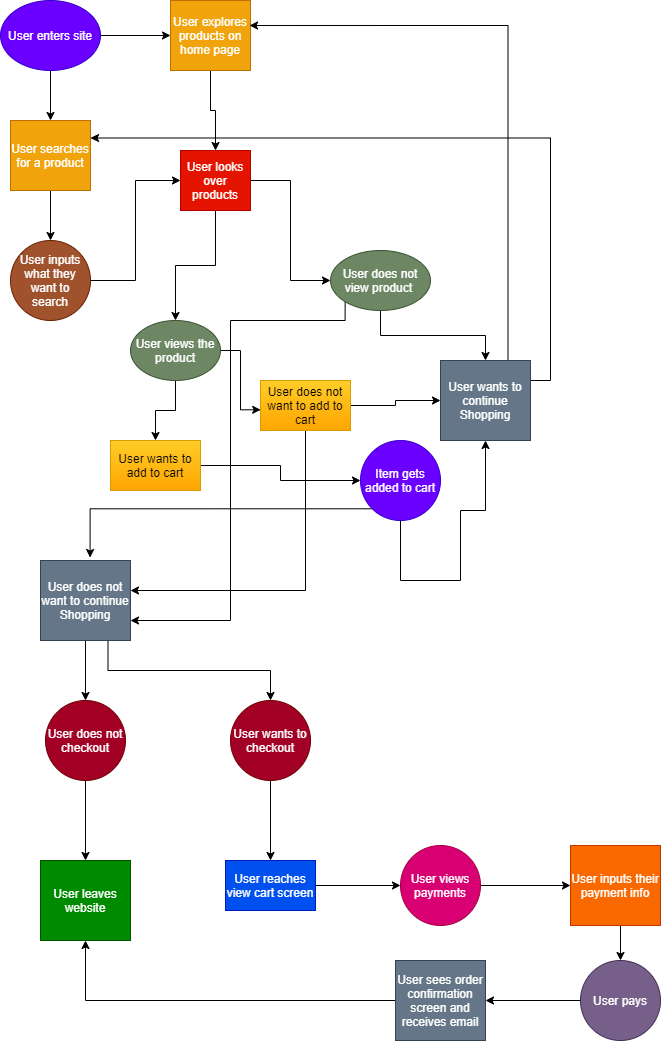

The diagram above was exported from draw.io. Its source (the exported page's mxGraphModel, read from the mxfile embedded in the PNG):
<mxGraphModel dx="1157" dy="490" grid="1" gridSize="10" guides="1" tooltips="1" connect="1" arrows="1" fold="1" page="1" pageScale="1" pageWidth="850" pageHeight="1100" math="0" shadow="0">
  <root>
    <mxCell id="0" />
    <mxCell id="1" parent="0" />
    <mxCell id="5" style="edgeStyle=orthogonalEdgeStyle;rounded=0;orthogonalLoop=1;jettySize=auto;html=1;" parent="1" source="2" target="3" edge="1">
      <mxGeometry relative="1" as="geometry" />
    </mxCell>
    <mxCell id="6" style="edgeStyle=orthogonalEdgeStyle;rounded=0;orthogonalLoop=1;jettySize=auto;html=1;entryX=0;entryY=0.5;entryDx=0;entryDy=0;" parent="1" source="2" target="4" edge="1">
      <mxGeometry relative="1" as="geometry" />
    </mxCell>
    <mxCell id="2" value="User enters site" style="ellipse;whiteSpace=wrap;html=1;fillColor=#6a00ff;strokeColor=#3700CC;fontColor=#ffffff;" parent="1" vertex="1">
      <mxGeometry x="50" y="30" width="100" height="70" as="geometry" />
    </mxCell>
    <mxCell id="9" style="edgeStyle=orthogonalEdgeStyle;rounded=0;orthogonalLoop=1;jettySize=auto;html=1;exitX=0.5;exitY=1;exitDx=0;exitDy=0;entryX=0.5;entryY=0;entryDx=0;entryDy=0;" parent="1" source="3" target="8" edge="1">
      <mxGeometry relative="1" as="geometry" />
    </mxCell>
    <mxCell id="3" value="User searches for a product" style="whiteSpace=wrap;html=1;fillColor=#f0a30a;strokeColor=#BD7000;fontColor=#ffffff;" parent="1" vertex="1">
      <mxGeometry x="60" y="150" width="80" height="70" as="geometry" />
    </mxCell>
    <mxCell id="12" style="edgeStyle=orthogonalEdgeStyle;rounded=0;orthogonalLoop=1;jettySize=auto;html=1;exitX=0.5;exitY=1;exitDx=0;exitDy=0;entryX=0.5;entryY=0;entryDx=0;entryDy=0;" parent="1" source="4" target="10" edge="1">
      <mxGeometry relative="1" as="geometry" />
    </mxCell>
    <mxCell id="4" value="User explores products on home page" style="whiteSpace=wrap;html=1;fillColor=#f0a30a;strokeColor=#BD7000;fontColor=#ffffff;" parent="1" vertex="1">
      <mxGeometry x="220" y="30" width="80" height="70" as="geometry" />
    </mxCell>
    <mxCell id="13" style="edgeStyle=orthogonalEdgeStyle;rounded=0;orthogonalLoop=1;jettySize=auto;html=1;exitX=1;exitY=0.5;exitDx=0;exitDy=0;entryX=0;entryY=0.5;entryDx=0;entryDy=0;" parent="1" source="8" target="10" edge="1">
      <mxGeometry relative="1" as="geometry" />
    </mxCell>
    <mxCell id="8" value="User inputs what they want to search" style="ellipse;whiteSpace=wrap;html=1;fillColor=#a0522d;strokeColor=#6D1F00;fontColor=#ffffff;" parent="1" vertex="1">
      <mxGeometry x="60" y="270" width="80" height="80" as="geometry" />
    </mxCell>
    <mxCell id="17" style="edgeStyle=orthogonalEdgeStyle;rounded=0;orthogonalLoop=1;jettySize=auto;html=1;exitX=1;exitY=0.5;exitDx=0;exitDy=0;entryX=0;entryY=0.5;entryDx=0;entryDy=0;" parent="1" source="10" target="16" edge="1">
      <mxGeometry relative="1" as="geometry" />
    </mxCell>
    <mxCell id="18" style="edgeStyle=orthogonalEdgeStyle;rounded=0;orthogonalLoop=1;jettySize=auto;html=1;exitX=0.5;exitY=1;exitDx=0;exitDy=0;" parent="1" source="10" target="14" edge="1">
      <mxGeometry relative="1" as="geometry" />
    </mxCell>
    <mxCell id="10" value="User looks over products" style="whiteSpace=wrap;html=1;fillColor=#e51400;strokeColor=#B20000;fontColor=#ffffff;" parent="1" vertex="1">
      <mxGeometry x="230" y="180" width="70" height="60" as="geometry" />
    </mxCell>
    <mxCell id="22" style="edgeStyle=orthogonalEdgeStyle;rounded=0;orthogonalLoop=1;jettySize=auto;html=1;exitX=0.5;exitY=1;exitDx=0;exitDy=0;entryX=0.5;entryY=0;entryDx=0;entryDy=0;" parent="1" source="14" target="23" edge="1">
      <mxGeometry relative="1" as="geometry">
        <mxPoint x="265.28571428571433" y="530" as="targetPoint" />
      </mxGeometry>
    </mxCell>
    <mxCell id="31" style="edgeStyle=orthogonalEdgeStyle;rounded=0;orthogonalLoop=1;jettySize=auto;html=1;exitX=1;exitY=0.5;exitDx=0;exitDy=0;entryX=0.002;entryY=0.586;entryDx=0;entryDy=0;entryPerimeter=0;" parent="1" source="14" target="30" edge="1">
      <mxGeometry relative="1" as="geometry" />
    </mxCell>
    <mxCell id="14" value="User views the product" style="ellipse;whiteSpace=wrap;html=1;fillColor=#6d8764;strokeColor=#3A5431;fontColor=#ffffff;" parent="1" vertex="1">
      <mxGeometry x="180" y="350" width="90" height="60" as="geometry" />
    </mxCell>
    <mxCell id="26" style="edgeStyle=orthogonalEdgeStyle;rounded=0;orthogonalLoop=1;jettySize=auto;html=1;exitX=0.5;exitY=1;exitDx=0;exitDy=0;" parent="1" source="16" target="21" edge="1">
      <mxGeometry relative="1" as="geometry" />
    </mxCell>
    <mxCell id="37" style="edgeStyle=orthogonalEdgeStyle;rounded=0;orthogonalLoop=1;jettySize=auto;html=1;exitX=0;exitY=1;exitDx=0;exitDy=0;entryX=1;entryY=0.75;entryDx=0;entryDy=0;" parent="1" source="16" target="33" edge="1">
      <mxGeometry relative="1" as="geometry">
        <Array as="points">
          <mxPoint x="395" y="350" />
          <mxPoint x="280" y="350" />
          <mxPoint x="280" y="650" />
        </Array>
      </mxGeometry>
    </mxCell>
    <mxCell id="16" value="User does not view product&amp;nbsp;" style="ellipse;whiteSpace=wrap;html=1;fillColor=#6d8764;strokeColor=#3A5431;fontColor=#ffffff;" parent="1" vertex="1">
      <mxGeometry x="380" y="280" width="100" height="60" as="geometry" />
    </mxCell>
    <mxCell id="38" style="edgeStyle=orthogonalEdgeStyle;rounded=0;orthogonalLoop=1;jettySize=auto;html=1;exitX=0.75;exitY=0;exitDx=0;exitDy=0;entryX=0.988;entryY=0.357;entryDx=0;entryDy=0;entryPerimeter=0;" parent="1" source="21" target="4" edge="1">
      <mxGeometry relative="1" as="geometry" />
    </mxCell>
    <mxCell id="40" style="edgeStyle=orthogonalEdgeStyle;rounded=0;orthogonalLoop=1;jettySize=auto;html=1;exitX=1;exitY=0.25;exitDx=0;exitDy=0;entryX=1;entryY=0.25;entryDx=0;entryDy=0;" parent="1" source="21" target="3" edge="1">
      <mxGeometry relative="1" as="geometry">
        <mxPoint x="440" y="140" as="targetPoint" />
      </mxGeometry>
    </mxCell>
    <mxCell id="21" value="User wants to continue Shopping" style="whiteSpace=wrap;html=1;fillColor=#647687;strokeColor=#314354;fontColor=#ffffff;" parent="1" vertex="1">
      <mxGeometry x="490" y="390" width="90" height="80" as="geometry" />
    </mxCell>
    <mxCell id="28" value="" style="edgeStyle=orthogonalEdgeStyle;rounded=0;orthogonalLoop=1;jettySize=auto;html=1;" parent="1" source="23" target="27" edge="1">
      <mxGeometry relative="1" as="geometry" />
    </mxCell>
    <mxCell id="23" value="User wants to add to cart" style="whiteSpace=wrap;html=1;fillColor=#ffcd28;strokeColor=#d79b00;gradientColor=#ffa500;" parent="1" vertex="1">
      <mxGeometry x="160" y="470" width="90" height="50" as="geometry" />
    </mxCell>
    <mxCell id="29" style="edgeStyle=orthogonalEdgeStyle;rounded=0;orthogonalLoop=1;jettySize=auto;html=1;entryX=0.5;entryY=1;entryDx=0;entryDy=0;" parent="1" source="27" target="21" edge="1">
      <mxGeometry relative="1" as="geometry">
        <mxPoint x="500" y="540" as="targetPoint" />
        <Array as="points">
          <mxPoint x="510" y="610" />
          <mxPoint x="510" y="540" />
          <mxPoint x="535" y="540" />
        </Array>
      </mxGeometry>
    </mxCell>
    <mxCell id="35" style="edgeStyle=orthogonalEdgeStyle;rounded=0;orthogonalLoop=1;jettySize=auto;html=1;exitX=0;exitY=1;exitDx=0;exitDy=0;entryX=0.551;entryY=-0.037;entryDx=0;entryDy=0;entryPerimeter=0;" parent="1" source="27" target="33" edge="1">
      <mxGeometry relative="1" as="geometry" />
    </mxCell>
    <mxCell id="27" value="Item gets added to cart" style="ellipse;whiteSpace=wrap;html=1;fillColor=#6a00ff;strokeColor=#3700CC;fontColor=#ffffff;" parent="1" vertex="1">
      <mxGeometry x="410" y="470" width="80" height="80" as="geometry" />
    </mxCell>
    <mxCell id="32" style="edgeStyle=orthogonalEdgeStyle;rounded=0;orthogonalLoop=1;jettySize=auto;html=1;exitX=1;exitY=0.5;exitDx=0;exitDy=0;entryX=0;entryY=0.5;entryDx=0;entryDy=0;" parent="1" source="30" target="21" edge="1">
      <mxGeometry relative="1" as="geometry" />
    </mxCell>
    <mxCell id="36" style="edgeStyle=orthogonalEdgeStyle;rounded=0;orthogonalLoop=1;jettySize=auto;html=1;exitX=0.5;exitY=1;exitDx=0;exitDy=0;entryX=1;entryY=0.375;entryDx=0;entryDy=0;entryPerimeter=0;" parent="1" source="30" target="33" edge="1">
      <mxGeometry relative="1" as="geometry" />
    </mxCell>
    <mxCell id="30" value="User does not want to add to cart" style="whiteSpace=wrap;html=1;fillColor=#ffcd28;strokeColor=#d79b00;gradientColor=#ffa500;" parent="1" vertex="1">
      <mxGeometry x="310" y="410" width="90" height="50" as="geometry" />
    </mxCell>
    <mxCell id="43" style="edgeStyle=orthogonalEdgeStyle;rounded=0;orthogonalLoop=1;jettySize=auto;html=1;exitX=0.5;exitY=1;exitDx=0;exitDy=0;" parent="1" source="33" target="41" edge="1">
      <mxGeometry relative="1" as="geometry" />
    </mxCell>
    <mxCell id="44" style="edgeStyle=orthogonalEdgeStyle;rounded=0;orthogonalLoop=1;jettySize=auto;html=1;exitX=0.75;exitY=1;exitDx=0;exitDy=0;entryX=0.5;entryY=0;entryDx=0;entryDy=0;" parent="1" source="33" target="42" edge="1">
      <mxGeometry relative="1" as="geometry" />
    </mxCell>
    <mxCell id="33" value="User does not want to continue Shopping" style="whiteSpace=wrap;html=1;fillColor=#647687;strokeColor=#314354;fontColor=#ffffff;" parent="1" vertex="1">
      <mxGeometry x="90" y="590" width="90" height="80" as="geometry" />
    </mxCell>
    <mxCell id="45" style="edgeStyle=orthogonalEdgeStyle;rounded=0;orthogonalLoop=1;jettySize=auto;html=1;exitX=0.5;exitY=1;exitDx=0;exitDy=0;" parent="1" source="41" edge="1">
      <mxGeometry relative="1" as="geometry">
        <mxPoint x="135" y="890" as="targetPoint" />
      </mxGeometry>
    </mxCell>
    <mxCell id="41" value="User does not checkout" style="ellipse;whiteSpace=wrap;html=1;fillColor=#a20025;strokeColor=#6F0000;fontColor=#ffffff;" parent="1" vertex="1">
      <mxGeometry x="95" y="730" width="80" height="80" as="geometry" />
    </mxCell>
    <mxCell id="54" style="edgeStyle=orthogonalEdgeStyle;rounded=0;orthogonalLoop=1;jettySize=auto;html=1;exitX=0.5;exitY=1;exitDx=0;exitDy=0;" parent="1" source="42" target="49" edge="1">
      <mxGeometry relative="1" as="geometry" />
    </mxCell>
    <mxCell id="42" value="User wants to checkout" style="ellipse;whiteSpace=wrap;html=1;fillColor=#a20025;strokeColor=#6F0000;fontColor=#ffffff;" parent="1" vertex="1">
      <mxGeometry x="280" y="730" width="80" height="80" as="geometry" />
    </mxCell>
    <mxCell id="48" value="User leaves website" style="whiteSpace=wrap;html=1;fillColor=#008a00;strokeColor=#005700;fontColor=#ffffff;" parent="1" vertex="1">
      <mxGeometry x="90" y="890" width="90" height="80" as="geometry" />
    </mxCell>
    <mxCell id="55" style="edgeStyle=orthogonalEdgeStyle;rounded=0;orthogonalLoop=1;jettySize=auto;html=1;exitX=1;exitY=0.5;exitDx=0;exitDy=0;entryX=0;entryY=0.5;entryDx=0;entryDy=0;" parent="1" source="49" target="50" edge="1">
      <mxGeometry relative="1" as="geometry" />
    </mxCell>
    <mxCell id="49" value="User reaches view cart screen" style="whiteSpace=wrap;html=1;fillColor=#0050ef;strokeColor=#001DBC;fontColor=#ffffff;" parent="1" vertex="1">
      <mxGeometry x="275" y="890" width="90" height="50" as="geometry" />
    </mxCell>
    <mxCell id="57" style="edgeStyle=orthogonalEdgeStyle;rounded=0;orthogonalLoop=1;jettySize=auto;html=1;exitX=1;exitY=0.5;exitDx=0;exitDy=0;entryX=0;entryY=0.5;entryDx=0;entryDy=0;" parent="1" source="50" target="51" edge="1">
      <mxGeometry relative="1" as="geometry" />
    </mxCell>
    <mxCell id="50" value="User views payments" style="ellipse;whiteSpace=wrap;html=1;fillColor=#d80073;strokeColor=#A50040;fontColor=#ffffff;" parent="1" vertex="1">
      <mxGeometry x="450" y="875" width="80" height="80" as="geometry" />
    </mxCell>
    <mxCell id="58" style="edgeStyle=orthogonalEdgeStyle;rounded=0;orthogonalLoop=1;jettySize=auto;html=1;exitX=0.5;exitY=1;exitDx=0;exitDy=0;entryX=0.5;entryY=0;entryDx=0;entryDy=0;" parent="1" source="51" target="52" edge="1">
      <mxGeometry relative="1" as="geometry" />
    </mxCell>
    <mxCell id="51" value="User inputs their payment info" style="whiteSpace=wrap;html=1;fillColor=#fa6800;strokeColor=#C73500;fontColor=#ffffff;" parent="1" vertex="1">
      <mxGeometry x="620" y="875" width="90" height="80" as="geometry" />
    </mxCell>
    <mxCell id="59" style="edgeStyle=orthogonalEdgeStyle;rounded=0;orthogonalLoop=1;jettySize=auto;html=1;exitX=0;exitY=0.5;exitDx=0;exitDy=0;entryX=1;entryY=0.5;entryDx=0;entryDy=0;" parent="1" source="52" target="53" edge="1">
      <mxGeometry relative="1" as="geometry" />
    </mxCell>
    <mxCell id="52" value="User pays" style="ellipse;whiteSpace=wrap;html=1;fillColor=#76608a;strokeColor=#432D57;fontColor=#ffffff;" parent="1" vertex="1">
      <mxGeometry x="630" y="990" width="80" height="80" as="geometry" />
    </mxCell>
    <mxCell id="60" style="edgeStyle=orthogonalEdgeStyle;rounded=0;orthogonalLoop=1;jettySize=auto;html=1;exitX=0;exitY=0.5;exitDx=0;exitDy=0;entryX=0.5;entryY=1;entryDx=0;entryDy=0;" parent="1" source="53" target="48" edge="1">
      <mxGeometry relative="1" as="geometry" />
    </mxCell>
    <mxCell id="53" value="User sees order confirmation screen and receives email" style="whiteSpace=wrap;html=1;fillColor=#647687;strokeColor=#314354;fontColor=#ffffff;" parent="1" vertex="1">
      <mxGeometry x="445" y="990" width="90" height="80" as="geometry" />
    </mxCell>
  </root>
</mxGraphModel>